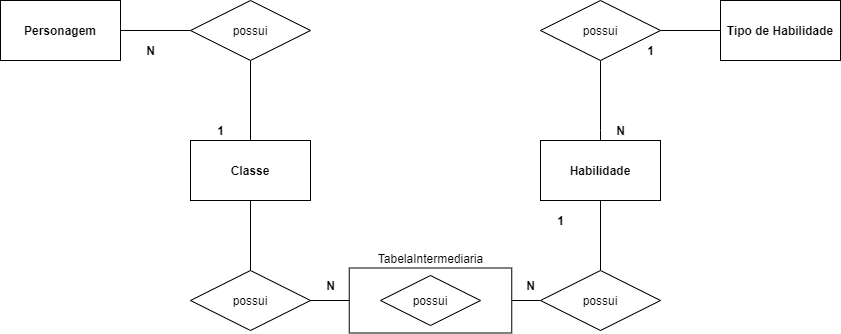

The diagram above was exported from draw.io. Its source (the exported page's mxGraphModel, read from the mxfile embedded in the PNG):
<mxGraphModel dx="1422" dy="762" grid="1" gridSize="10" guides="1" tooltips="1" connect="1" arrows="1" fold="1" page="1" pageScale="1" pageWidth="827" pageHeight="1169" math="0" shadow="0">
  <root>
    <mxCell id="19Zwi60BtfV9UzOUOiIT-0" />
    <mxCell id="19Zwi60BtfV9UzOUOiIT-1" parent="19Zwi60BtfV9UzOUOiIT-0" />
    <mxCell id="FE8D-GUBqBP4bqjknZpM-0" value="&lt;b&gt;Personagem&lt;/b&gt;" style="rounded=0;whiteSpace=wrap;html=1;" parent="19Zwi60BtfV9UzOUOiIT-1" vertex="1">
      <mxGeometry x="401" y="240" width="120" height="60" as="geometry" />
    </mxCell>
    <mxCell id="FE8D-GUBqBP4bqjknZpM-1" value="&lt;b&gt;Classe&lt;/b&gt;" style="rounded=0;whiteSpace=wrap;html=1;" parent="19Zwi60BtfV9UzOUOiIT-1" vertex="1">
      <mxGeometry x="591" y="380" width="120" height="60" as="geometry" />
    </mxCell>
    <mxCell id="FE8D-GUBqBP4bqjknZpM-3" value="&lt;b&gt;Habilidade&lt;/b&gt;" style="rounded=0;whiteSpace=wrap;html=1;" parent="19Zwi60BtfV9UzOUOiIT-1" vertex="1">
      <mxGeometry x="941" y="380" width="120" height="60" as="geometry" />
    </mxCell>
    <mxCell id="FE8D-GUBqBP4bqjknZpM-5" value="&lt;b&gt;Tipo de Habilidade&lt;/b&gt;" style="rounded=0;whiteSpace=wrap;html=1;" parent="19Zwi60BtfV9UzOUOiIT-1" vertex="1">
      <mxGeometry x="1121" y="240" width="120" height="60" as="geometry" />
    </mxCell>
    <mxCell id="FE8D-GUBqBP4bqjknZpM-16" value="&lt;b&gt;N&lt;/b&gt;" style="text;html=1;align=center;verticalAlign=middle;resizable=0;points=[];autosize=1;strokeColor=none;" parent="19Zwi60BtfV9UzOUOiIT-1" vertex="1">
      <mxGeometry x="541" y="280" width="20" height="20" as="geometry" />
    </mxCell>
    <mxCell id="FE8D-GUBqBP4bqjknZpM-17" value="&lt;b&gt;N&lt;/b&gt;" style="text;html=1;align=center;verticalAlign=middle;resizable=0;points=[];autosize=1;strokeColor=none;" parent="19Zwi60BtfV9UzOUOiIT-1" vertex="1">
      <mxGeometry x="921" y="515" width="20" height="20" as="geometry" />
    </mxCell>
    <mxCell id="FE8D-GUBqBP4bqjknZpM-18" value="&lt;b&gt;1&lt;/b&gt;" style="text;html=1;align=center;verticalAlign=middle;resizable=0;points=[];autosize=1;strokeColor=none;" parent="19Zwi60BtfV9UzOUOiIT-1" vertex="1">
      <mxGeometry x="951" y="450" width="20" height="20" as="geometry" />
    </mxCell>
    <mxCell id="FE8D-GUBqBP4bqjknZpM-20" value="&lt;b&gt;N&lt;/b&gt;" style="text;html=1;align=center;verticalAlign=middle;resizable=0;points=[];autosize=1;strokeColor=none;" parent="19Zwi60BtfV9UzOUOiIT-1" vertex="1">
      <mxGeometry x="1011" y="360" width="20" height="20" as="geometry" />
    </mxCell>
    <mxCell id="FE8D-GUBqBP4bqjknZpM-21" value="&lt;b&gt;1&lt;/b&gt;" style="text;html=1;align=center;verticalAlign=middle;resizable=0;points=[];autosize=1;strokeColor=none;" parent="19Zwi60BtfV9UzOUOiIT-1" vertex="1">
      <mxGeometry x="1041" y="280" width="20" height="20" as="geometry" />
    </mxCell>
    <mxCell id="FE8D-GUBqBP4bqjknZpM-23" value="" style="edgeStyle=orthogonalEdgeStyle;rounded=0;orthogonalLoop=1;jettySize=auto;html=1;endArrow=none;endFill=0;" parent="19Zwi60BtfV9UzOUOiIT-1" source="FE8D-GUBqBP4bqjknZpM-22" target="FE8D-GUBqBP4bqjknZpM-0" edge="1">
      <mxGeometry relative="1" as="geometry" />
    </mxCell>
    <mxCell id="FE8D-GUBqBP4bqjknZpM-26" value="" style="edgeStyle=orthogonalEdgeStyle;rounded=0;orthogonalLoop=1;jettySize=auto;html=1;endArrow=none;endFill=0;" parent="19Zwi60BtfV9UzOUOiIT-1" source="FE8D-GUBqBP4bqjknZpM-22" target="FE8D-GUBqBP4bqjknZpM-1" edge="1">
      <mxGeometry relative="1" as="geometry" />
    </mxCell>
    <mxCell id="FE8D-GUBqBP4bqjknZpM-22" value="possui" style="shape=rhombus;perimeter=rhombusPerimeter;whiteSpace=wrap;html=1;align=center;" parent="19Zwi60BtfV9UzOUOiIT-1" vertex="1">
      <mxGeometry x="591" y="240" width="120" height="60" as="geometry" />
    </mxCell>
    <mxCell id="FE8D-GUBqBP4bqjknZpM-30" value="" style="edgeStyle=orthogonalEdgeStyle;rounded=0;orthogonalLoop=1;jettySize=auto;html=1;endArrow=none;endFill=0;" parent="19Zwi60BtfV9UzOUOiIT-1" source="FE8D-GUBqBP4bqjknZpM-27" target="FE8D-GUBqBP4bqjknZpM-1" edge="1">
      <mxGeometry relative="1" as="geometry" />
    </mxCell>
    <mxCell id="FE8D-GUBqBP4bqjknZpM-27" value="&lt;span&gt;possui&lt;/span&gt;" style="shape=rhombus;perimeter=rhombusPerimeter;whiteSpace=wrap;html=1;align=center;" parent="19Zwi60BtfV9UzOUOiIT-1" vertex="1">
      <mxGeometry x="591" y="510" width="120" height="60" as="geometry" />
    </mxCell>
    <mxCell id="FE8D-GUBqBP4bqjknZpM-33" value="" style="edgeStyle=orthogonalEdgeStyle;rounded=0;orthogonalLoop=1;jettySize=auto;html=1;endArrow=none;endFill=0;entryX=0.5;entryY=0;entryDx=0;entryDy=0;exitX=0.5;exitY=1;exitDx=0;exitDy=0;" parent="19Zwi60BtfV9UzOUOiIT-1" source="FE8D-GUBqBP4bqjknZpM-32" target="FE8D-GUBqBP4bqjknZpM-3" edge="1">
      <mxGeometry relative="1" as="geometry">
        <Array as="points">
          <mxPoint x="1001" y="370" />
          <mxPoint x="1001" y="370" />
        </Array>
      </mxGeometry>
    </mxCell>
    <mxCell id="FE8D-GUBqBP4bqjknZpM-34" value="" style="edgeStyle=orthogonalEdgeStyle;rounded=0;orthogonalLoop=1;jettySize=auto;html=1;endArrow=none;endFill=0;" parent="19Zwi60BtfV9UzOUOiIT-1" source="FE8D-GUBqBP4bqjknZpM-32" target="FE8D-GUBqBP4bqjknZpM-5" edge="1">
      <mxGeometry relative="1" as="geometry" />
    </mxCell>
    <mxCell id="FE8D-GUBqBP4bqjknZpM-32" value="possui" style="shape=rhombus;perimeter=rhombusPerimeter;whiteSpace=wrap;html=1;align=center;" parent="19Zwi60BtfV9UzOUOiIT-1" vertex="1">
      <mxGeometry x="941" y="240" width="120" height="60" as="geometry" />
    </mxCell>
    <mxCell id="FE8D-GUBqBP4bqjknZpM-36" value="" style="edgeStyle=orthogonalEdgeStyle;rounded=0;orthogonalLoop=1;jettySize=auto;html=1;endArrow=none;endFill=0;" parent="19Zwi60BtfV9UzOUOiIT-1" source="FE8D-GUBqBP4bqjknZpM-35" target="FE8D-GUBqBP4bqjknZpM-27" edge="1">
      <mxGeometry relative="1" as="geometry" />
    </mxCell>
    <mxCell id="FE8D-GUBqBP4bqjknZpM-35" value="" style="whiteSpace=wrap;html=1;align=center;fillColor=none;" parent="19Zwi60BtfV9UzOUOiIT-1" vertex="1">
      <mxGeometry x="749.75" y="507.5" width="162.5" height="65" as="geometry" />
    </mxCell>
    <mxCell id="FE8D-GUBqBP4bqjknZpM-38" value="" style="edgeStyle=orthogonalEdgeStyle;rounded=0;orthogonalLoop=1;jettySize=auto;html=1;endArrow=none;endFill=0;" parent="19Zwi60BtfV9UzOUOiIT-1" source="FE8D-GUBqBP4bqjknZpM-37" target="FE8D-GUBqBP4bqjknZpM-35" edge="1">
      <mxGeometry relative="1" as="geometry" />
    </mxCell>
    <mxCell id="FE8D-GUBqBP4bqjknZpM-39" value="" style="edgeStyle=orthogonalEdgeStyle;rounded=0;orthogonalLoop=1;jettySize=auto;html=1;endArrow=none;endFill=0;" parent="19Zwi60BtfV9UzOUOiIT-1" source="FE8D-GUBqBP4bqjknZpM-37" target="FE8D-GUBqBP4bqjknZpM-3" edge="1">
      <mxGeometry relative="1" as="geometry" />
    </mxCell>
    <mxCell id="FE8D-GUBqBP4bqjknZpM-37" value="&lt;span&gt;possui&lt;/span&gt;" style="shape=rhombus;perimeter=rhombusPerimeter;whiteSpace=wrap;html=1;align=center;" parent="19Zwi60BtfV9UzOUOiIT-1" vertex="1">
      <mxGeometry x="941" y="510" width="120" height="60" as="geometry" />
    </mxCell>
    <mxCell id="FE8D-GUBqBP4bqjknZpM-40" value="&lt;span&gt;possui&lt;/span&gt;" style="shape=rhombus;perimeter=rhombusPerimeter;whiteSpace=wrap;html=1;align=center;" parent="19Zwi60BtfV9UzOUOiIT-1" vertex="1">
      <mxGeometry x="781" y="515" width="100" height="50" as="geometry" />
    </mxCell>
    <mxCell id="FE8D-GUBqBP4bqjknZpM-41" value="&lt;b&gt;N&lt;/b&gt;" style="text;html=1;align=center;verticalAlign=middle;resizable=0;points=[];autosize=1;strokeColor=none;" parent="19Zwi60BtfV9UzOUOiIT-1" vertex="1">
      <mxGeometry x="721" y="515" width="20" height="20" as="geometry" />
    </mxCell>
    <mxCell id="FE8D-GUBqBP4bqjknZpM-42" value="&lt;b&gt;1&lt;/b&gt;" style="text;html=1;align=center;verticalAlign=middle;resizable=0;points=[];autosize=1;strokeColor=none;" parent="19Zwi60BtfV9UzOUOiIT-1" vertex="1">
      <mxGeometry x="611" y="360" width="20" height="20" as="geometry" />
    </mxCell>
    <mxCell id="FE8D-GUBqBP4bqjknZpM-43" value="TabelaIntermediaria" style="text;html=1;align=center;verticalAlign=middle;resizable=0;points=[];autosize=1;strokeColor=none;" parent="19Zwi60BtfV9UzOUOiIT-1" vertex="1">
      <mxGeometry x="771" y="487.5" width="120" height="20" as="geometry" />
    </mxCell>
  </root>
</mxGraphModel>